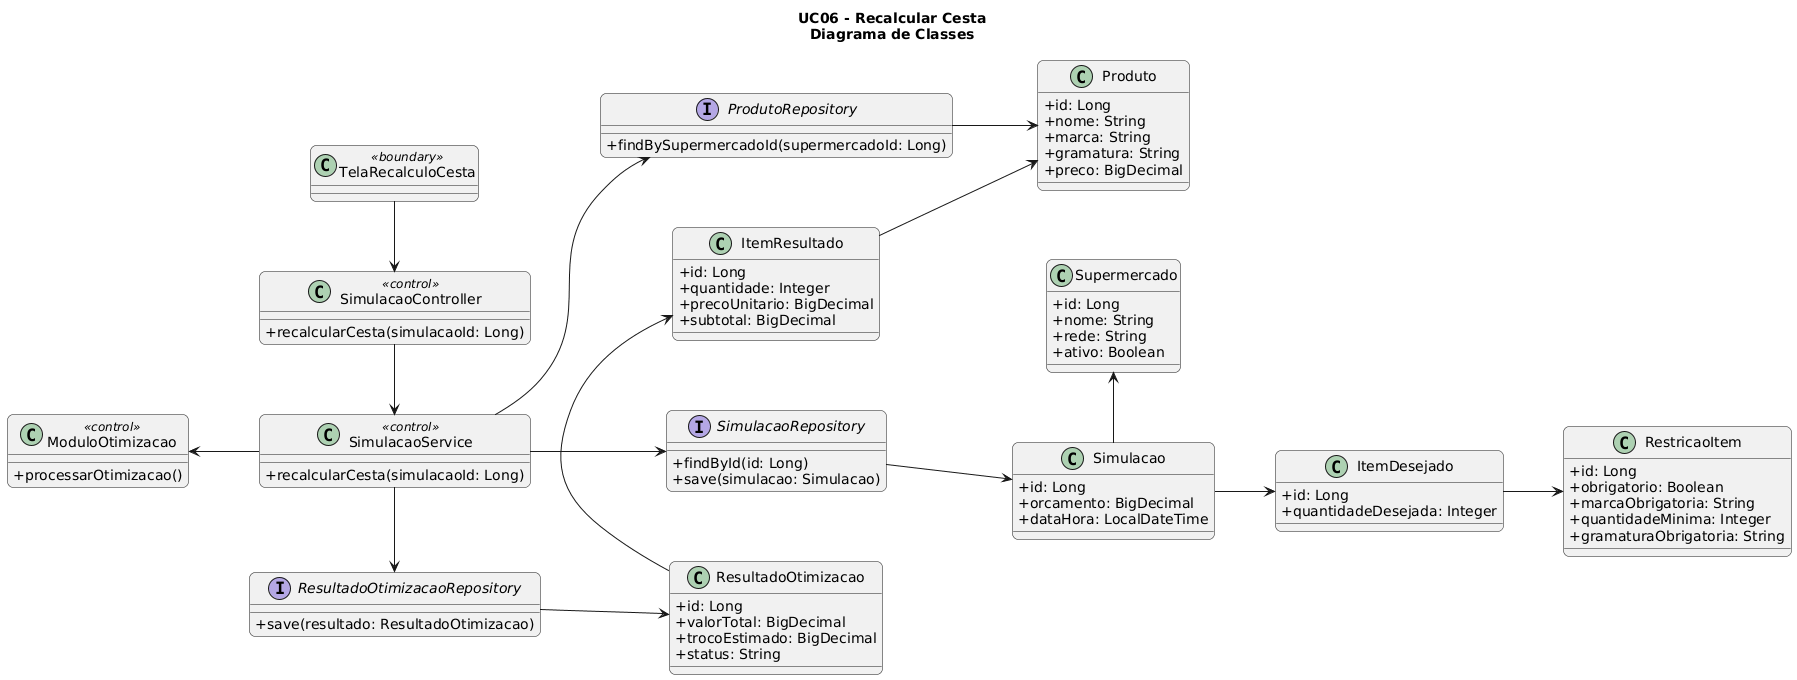

The diagram above was rendered by PlantUML. Its source (embedded in the PNG):
@startuml
left to right direction
skinparam classAttributeIconSize 0
skinparam shadowing false
skinparam roundcorner 12
skinparam nodesep 70
skinparam ranksep 60

title UC06 - Recalcular Cesta\nDiagrama de Classes

class TelaRecalculoCesta <<boundary>>

class SimulacaoController <<control>> {
  +recalcularCesta(simulacaoId: Long)
}

class SimulacaoService <<control>> {
  +recalcularCesta(simulacaoId: Long)
}

class ModuloOtimizacao <<control>> {
  +processarOtimizacao()
}

interface SimulacaoRepository {
  +findById(id: Long)
  +save(simulacao: Simulacao)
}

interface ProdutoRepository {
  +findBySupermercadoId(supermercadoId: Long)
}

interface ResultadoOtimizacaoRepository {
  +save(resultado: ResultadoOtimizacao)
}

class Supermercado {
  +id: Long
  +nome: String
  +rede: String
  +ativo: Boolean
}

class Simulacao {
  +id: Long
  +orcamento: BigDecimal
  +dataHora: LocalDateTime
}

class ItemDesejado {
  +id: Long
  +quantidadeDesejada: Integer
}

class RestricaoItem {
  +id: Long
  +obrigatorio: Boolean
  +marcaObrigatoria: String
  +quantidadeMinima: Integer
  +gramaturaObrigatoria: String
}

class Produto {
  +id: Long
  +nome: String
  +marca: String
  +gramatura: String
  +preco: BigDecimal
}

class ResultadoOtimizacao {
  +id: Long
  +valorTotal: BigDecimal
  +trocoEstimado: BigDecimal
  +status: String
}

class ItemResultado {
  +id: Long
  +quantidade: Integer
  +precoUnitario: BigDecimal
  +subtotal: BigDecimal
}

TelaRecalculoCesta -right-> SimulacaoController
SimulacaoController -right-> SimulacaoService

SimulacaoService -down-> SimulacaoRepository
SimulacaoService -right-> ProdutoRepository
SimulacaoService -right-> ResultadoOtimizacaoRepository
SimulacaoService -up-> ModuloOtimizacao

SimulacaoRepository -down-> Simulacao
ProdutoRepository -down-> Produto
ResultadoOtimizacaoRepository -down-> ResultadoOtimizacao

Simulacao -left-> Supermercado
Simulacao -down-> ItemDesejado
ItemDesejado -down-> RestricaoItem
ResultadoOtimizacao -right-> ItemResultado
ItemResultado -down-> Produto
@enduml